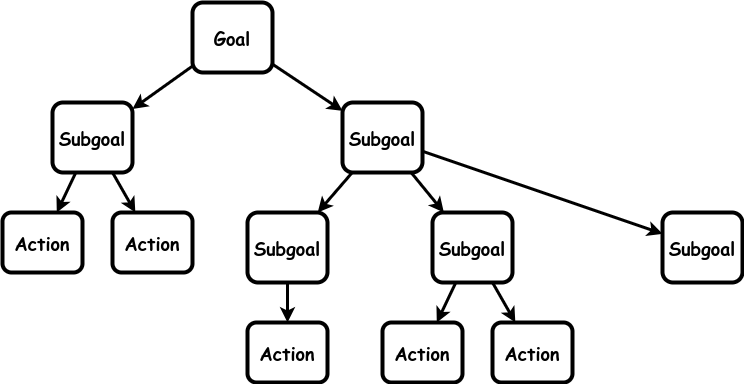

The diagram above was exported from draw.io. Its source (the exported page's mxGraphModel, read from the mxfile embedded in the PNG):
<mxGraphModel dx="1434" dy="1823" grid="1" gridSize="10" guides="1" tooltips="1" connect="1" arrows="1" fold="1" page="1" pageScale="1" pageWidth="850" pageHeight="1100" math="0" shadow="0">
  <root>
    <mxCell id="0" />
    <mxCell id="1" parent="0" />
    <mxCell id="PndVKaCY1eIiszKevbjh-17" value="" style="endArrow=none;startArrow=classic;html=1;rounded=0;strokeWidth=3;endFill=0;" parent="1" source="JGTLKzU7vxt9fHpPfeOy-17" target="tv9WC5lIYfzOwHDltbdf-1" edge="1">
      <mxGeometry width="50" height="50" relative="1" as="geometry">
        <mxPoint x="510" y="440" as="sourcePoint" />
        <mxPoint x="340" y="380" as="targetPoint" />
      </mxGeometry>
    </mxCell>
    <mxCell id="tv9WC5lIYfzOwHDltbdf-1" value="&lt;b style=&quot;font-size: 18px;&quot;&gt;Goal&lt;br&gt;&lt;/b&gt;" style="rounded=1;whiteSpace=wrap;html=1;strokeWidth=4;fontFamily=Comic Sans MS;fontSize=18;" parent="1" vertex="1">
      <mxGeometry x="390" y="-20" width="80" height="70" as="geometry" />
    </mxCell>
    <mxCell id="JGTLKzU7vxt9fHpPfeOy-10" value="" style="endArrow=none;startArrow=classic;html=1;rounded=0;strokeWidth=3;endFill=0;" edge="1" parent="1" source="JGTLKzU7vxt9fHpPfeOy-24" target="tv9WC5lIYfzOwHDltbdf-1">
      <mxGeometry width="50" height="50" relative="1" as="geometry">
        <mxPoint x="530" y="180" as="sourcePoint" />
        <mxPoint x="683" y="323" as="targetPoint" />
      </mxGeometry>
    </mxCell>
    <mxCell id="JGTLKzU7vxt9fHpPfeOy-17" value="&lt;b style=&quot;font-size: 18px;&quot;&gt;Subgoal&lt;br&gt;&lt;/b&gt;" style="rounded=1;whiteSpace=wrap;html=1;strokeWidth=4;fontFamily=Comic Sans MS;fontSize=18;" vertex="1" parent="1">
      <mxGeometry x="250" y="80" width="80" height="70" as="geometry" />
    </mxCell>
    <mxCell id="JGTLKzU7vxt9fHpPfeOy-19" value="" style="endArrow=none;startArrow=classic;html=1;rounded=0;strokeWidth=3;endFill=0;" edge="1" parent="1" source="JGTLKzU7vxt9fHpPfeOy-31" target="JGTLKzU7vxt9fHpPfeOy-28">
      <mxGeometry width="50" height="50" relative="1" as="geometry">
        <mxPoint x="810.2706185567013" y="236.57216494845352" as="sourcePoint" />
        <mxPoint x="670" y="162.1428571428571" as="targetPoint" />
      </mxGeometry>
    </mxCell>
    <mxCell id="JGTLKzU7vxt9fHpPfeOy-22" value="&lt;b style=&quot;font-size: 18px;&quot;&gt;Action&lt;br&gt;&lt;/b&gt;" style="rounded=1;whiteSpace=wrap;html=1;strokeWidth=4;fontFamily=Comic Sans MS;fontSize=18;" vertex="1" parent="1">
      <mxGeometry x="310" y="190" width="80" height="60" as="geometry" />
    </mxCell>
    <mxCell id="JGTLKzU7vxt9fHpPfeOy-23" value="&lt;b style=&quot;font-size: 18px;&quot;&gt;Action&lt;br&gt;&lt;/b&gt;" style="rounded=1;whiteSpace=wrap;html=1;strokeWidth=4;fontFamily=Comic Sans MS;fontSize=18;" vertex="1" parent="1">
      <mxGeometry x="580" y="300" width="80" height="60" as="geometry" />
    </mxCell>
    <mxCell id="JGTLKzU7vxt9fHpPfeOy-24" value="&lt;b style=&quot;font-size: 18px;&quot;&gt;Subgoal&lt;br&gt;&lt;/b&gt;" style="rounded=1;whiteSpace=wrap;html=1;strokeWidth=4;fontFamily=Comic Sans MS;fontSize=18;" vertex="1" parent="1">
      <mxGeometry x="540" y="80" width="80" height="70" as="geometry" />
    </mxCell>
    <mxCell id="JGTLKzU7vxt9fHpPfeOy-25" value="" style="endArrow=none;startArrow=classic;html=1;rounded=0;strokeWidth=3;endFill=0;" edge="1" parent="1" source="JGTLKzU7vxt9fHpPfeOy-27" target="JGTLKzU7vxt9fHpPfeOy-24">
      <mxGeometry width="50" height="50" relative="1" as="geometry">
        <mxPoint x="575" y="550" as="sourcePoint" />
        <mxPoint x="533" y="150" as="targetPoint" />
      </mxGeometry>
    </mxCell>
    <mxCell id="JGTLKzU7vxt9fHpPfeOy-26" value="" style="endArrow=none;startArrow=classic;html=1;rounded=0;strokeWidth=3;endFill=0;" edge="1" parent="1" source="JGTLKzU7vxt9fHpPfeOy-28" target="JGTLKzU7vxt9fHpPfeOy-24">
      <mxGeometry width="50" height="50" relative="1" as="geometry">
        <mxPoint x="595" y="290" as="sourcePoint" />
        <mxPoint x="574" y="150" as="targetPoint" />
      </mxGeometry>
    </mxCell>
    <mxCell id="JGTLKzU7vxt9fHpPfeOy-27" value="&lt;b style=&quot;font-size: 18px;&quot;&gt;Subgoal&lt;br&gt;&lt;/b&gt;" style="rounded=1;whiteSpace=wrap;html=1;strokeWidth=4;fontFamily=Comic Sans MS;fontSize=18;" vertex="1" parent="1">
      <mxGeometry x="445" y="190" width="80" height="70" as="geometry" />
    </mxCell>
    <mxCell id="JGTLKzU7vxt9fHpPfeOy-28" value="&lt;b style=&quot;font-size: 18px;&quot;&gt;Subgoal&lt;br&gt;&lt;/b&gt;" style="rounded=1;whiteSpace=wrap;html=1;strokeWidth=4;fontFamily=Comic Sans MS;fontSize=18;" vertex="1" parent="1">
      <mxGeometry x="630" y="190" width="80" height="70" as="geometry" />
    </mxCell>
    <mxCell id="JGTLKzU7vxt9fHpPfeOy-29" value="" style="endArrow=none;startArrow=classic;html=1;rounded=0;strokeWidth=3;endFill=0;" edge="1" parent="1" source="JGTLKzU7vxt9fHpPfeOy-22" target="JGTLKzU7vxt9fHpPfeOy-17">
      <mxGeometry width="50" height="50" relative="1" as="geometry">
        <mxPoint x="516" y="200" as="sourcePoint" />
        <mxPoint x="539" y="160" as="targetPoint" />
      </mxGeometry>
    </mxCell>
    <mxCell id="JGTLKzU7vxt9fHpPfeOy-30" value="&lt;b style=&quot;font-size: 18px;&quot;&gt;Action&lt;br&gt;&lt;/b&gt;" style="rounded=1;whiteSpace=wrap;html=1;strokeWidth=4;fontFamily=Comic Sans MS;fontSize=18;" vertex="1" parent="1">
      <mxGeometry x="445" y="300" width="80" height="60" as="geometry" />
    </mxCell>
    <mxCell id="JGTLKzU7vxt9fHpPfeOy-31" value="&lt;b style=&quot;font-size: 18px;&quot;&gt;Action&lt;br&gt;&lt;/b&gt;" style="rounded=1;whiteSpace=wrap;html=1;strokeWidth=4;fontFamily=Comic Sans MS;fontSize=18;" vertex="1" parent="1">
      <mxGeometry x="690" y="300" width="80" height="60" as="geometry" />
    </mxCell>
    <mxCell id="JGTLKzU7vxt9fHpPfeOy-33" value="&lt;b style=&quot;font-size: 18px;&quot;&gt;Action&lt;br&gt;&lt;/b&gt;" style="rounded=1;whiteSpace=wrap;html=1;strokeWidth=4;fontFamily=Comic Sans MS;fontSize=18;" vertex="1" parent="1">
      <mxGeometry x="200" y="190" width="80" height="60" as="geometry" />
    </mxCell>
    <mxCell id="JGTLKzU7vxt9fHpPfeOy-34" value="" style="endArrow=none;startArrow=classic;html=1;rounded=0;strokeWidth=3;endFill=0;" edge="1" parent="1" source="JGTLKzU7vxt9fHpPfeOy-33" target="JGTLKzU7vxt9fHpPfeOy-17">
      <mxGeometry width="50" height="50" relative="1" as="geometry">
        <mxPoint x="343" y="200" as="sourcePoint" />
        <mxPoint x="320" y="160" as="targetPoint" />
      </mxGeometry>
    </mxCell>
    <mxCell id="JGTLKzU7vxt9fHpPfeOy-35" value="" style="endArrow=none;startArrow=classic;html=1;rounded=0;strokeWidth=3;endFill=0;" edge="1" parent="1" source="JGTLKzU7vxt9fHpPfeOy-30" target="JGTLKzU7vxt9fHpPfeOy-27">
      <mxGeometry width="50" height="50" relative="1" as="geometry">
        <mxPoint x="353" y="210" as="sourcePoint" />
        <mxPoint x="330" y="170" as="targetPoint" />
      </mxGeometry>
    </mxCell>
    <mxCell id="JGTLKzU7vxt9fHpPfeOy-36" value="" style="endArrow=none;startArrow=classic;html=1;rounded=0;strokeWidth=3;endFill=0;" edge="1" parent="1" source="JGTLKzU7vxt9fHpPfeOy-23" target="JGTLKzU7vxt9fHpPfeOy-28">
      <mxGeometry width="50" height="50" relative="1" as="geometry">
        <mxPoint x="495" y="310" as="sourcePoint" />
        <mxPoint x="495" y="270" as="targetPoint" />
      </mxGeometry>
    </mxCell>
    <mxCell id="JGTLKzU7vxt9fHpPfeOy-37" value="&lt;b style=&quot;font-size: 18px;&quot;&gt;Subgoal&lt;br&gt;&lt;/b&gt;" style="rounded=1;whiteSpace=wrap;html=1;strokeWidth=4;fontFamily=Comic Sans MS;fontSize=18;" vertex="1" parent="1">
      <mxGeometry x="860" y="190" width="80" height="70" as="geometry" />
    </mxCell>
    <mxCell id="JGTLKzU7vxt9fHpPfeOy-38" value="" style="endArrow=none;startArrow=classic;html=1;rounded=0;strokeWidth=3;endFill=0;" edge="1" parent="1" source="JGTLKzU7vxt9fHpPfeOy-37" target="JGTLKzU7vxt9fHpPfeOy-24">
      <mxGeometry width="50" height="50" relative="1" as="geometry">
        <mxPoint x="651" y="200" as="sourcePoint" />
        <mxPoint x="619" y="160" as="targetPoint" />
      </mxGeometry>
    </mxCell>
  </root>
</mxGraphModel>